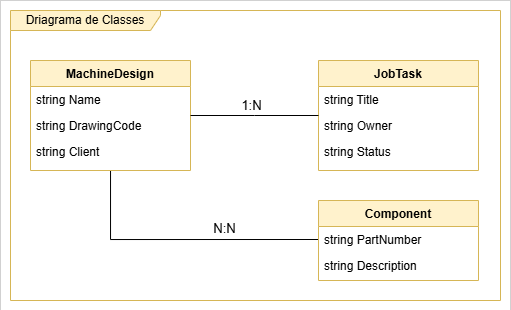

The diagram above was exported from draw.io. Its source (the exported page's mxGraphModel, read from the mxfile embedded in the PNG):
<mxGraphModel dx="983" dy="580" grid="1" gridSize="10" guides="1" tooltips="1" connect="1" arrows="1" fold="1" page="1" pageScale="1" pageWidth="827" pageHeight="1169" math="0" shadow="0">
  <root>
    <mxCell id="WIyWlLk6GJQsqaUBKTNV-0" />
    <mxCell id="WIyWlLk6GJQsqaUBKTNV-1" parent="WIyWlLk6GJQsqaUBKTNV-0" />
    <mxCell id="h2zYZVIEjmgqmujLSWh5-13" value="" style="rounded=0;whiteSpace=wrap;html=1;strokeWidth=0;" vertex="1" parent="WIyWlLk6GJQsqaUBKTNV-1">
      <mxGeometry x="190" y="60" width="510" height="310" as="geometry" />
    </mxCell>
    <mxCell id="h2zYZVIEjmgqmujLSWh5-4" value="" style="edgeStyle=orthogonalEdgeStyle;rounded=0;orthogonalLoop=1;jettySize=auto;html=1;entryX=0;entryY=0.5;entryDx=0;entryDy=0;endArrow=none;startFill=0;" edge="1" parent="WIyWlLk6GJQsqaUBKTNV-1" source="zkfFHV4jXpPFQw0GAbJ--0" target="h2zYZVIEjmgqmujLSWh5-1">
      <mxGeometry relative="1" as="geometry" />
    </mxCell>
    <mxCell id="h2zYZVIEjmgqmujLSWh5-9" value="N:N" style="edgeLabel;html=1;align=center;verticalAlign=middle;resizable=0;points=[];fontSize=13;" vertex="1" connectable="0" parent="h2zYZVIEjmgqmujLSWh5-4">
      <mxGeometry x="-0.2517" y="1" relative="1" as="geometry">
        <mxPoint x="79" y="-10" as="offset" />
      </mxGeometry>
    </mxCell>
    <mxCell id="zkfFHV4jXpPFQw0GAbJ--0" value="MachineDesign" style="swimlane;fontStyle=1;align=center;verticalAlign=top;childLayout=stackLayout;horizontal=1;startSize=26;horizontalStack=0;resizeParent=1;resizeLast=0;collapsible=1;marginBottom=0;rounded=0;shadow=0;strokeWidth=1;fillColor=#fff2cc;strokeColor=#d6b656;" parent="WIyWlLk6GJQsqaUBKTNV-1" vertex="1">
      <mxGeometry x="220" y="120" width="160" height="110" as="geometry">
        <mxRectangle x="230" y="140" width="160" height="26" as="alternateBounds" />
      </mxGeometry>
    </mxCell>
    <mxCell id="zkfFHV4jXpPFQw0GAbJ--1" value="string Name" style="text;align=left;verticalAlign=top;spacingLeft=4;spacingRight=4;overflow=hidden;rotatable=0;points=[[0,0.5],[1,0.5]];portConstraint=eastwest;" parent="zkfFHV4jXpPFQw0GAbJ--0" vertex="1">
      <mxGeometry y="26" width="160" height="26" as="geometry" />
    </mxCell>
    <mxCell id="zkfFHV4jXpPFQw0GAbJ--2" value="string DrawingCode" style="text;align=left;verticalAlign=top;spacingLeft=4;spacingRight=4;overflow=hidden;rotatable=0;points=[[0,0.5],[1,0.5]];portConstraint=eastwest;rounded=0;shadow=0;html=0;" parent="zkfFHV4jXpPFQw0GAbJ--0" vertex="1">
      <mxGeometry y="52" width="160" height="26" as="geometry" />
    </mxCell>
    <mxCell id="zkfFHV4jXpPFQw0GAbJ--3" value="string Client" style="text;align=left;verticalAlign=top;spacingLeft=4;spacingRight=4;overflow=hidden;rotatable=0;points=[[0,0.5],[1,0.5]];portConstraint=eastwest;rounded=0;shadow=0;html=0;" parent="zkfFHV4jXpPFQw0GAbJ--0" vertex="1">
      <mxGeometry y="78" width="160" height="26" as="geometry" />
    </mxCell>
    <mxCell id="zkfFHV4jXpPFQw0GAbJ--17" value="JobTask" style="swimlane;fontStyle=1;align=center;verticalAlign=top;childLayout=stackLayout;horizontal=1;startSize=26;horizontalStack=0;resizeParent=1;resizeLast=0;collapsible=1;marginBottom=0;rounded=0;shadow=0;strokeWidth=1;fillColor=#fff2cc;strokeColor=#d6b656;" parent="WIyWlLk6GJQsqaUBKTNV-1" vertex="1">
      <mxGeometry x="508" y="120" width="160" height="110" as="geometry">
        <mxRectangle x="550" y="140" width="160" height="26" as="alternateBounds" />
      </mxGeometry>
    </mxCell>
    <mxCell id="zkfFHV4jXpPFQw0GAbJ--18" value="string Title" style="text;align=left;verticalAlign=top;spacingLeft=4;spacingRight=4;overflow=hidden;rotatable=0;points=[[0,0.5],[1,0.5]];portConstraint=eastwest;" parent="zkfFHV4jXpPFQw0GAbJ--17" vertex="1">
      <mxGeometry y="26" width="160" height="26" as="geometry" />
    </mxCell>
    <mxCell id="zkfFHV4jXpPFQw0GAbJ--19" value="string Owner" style="text;align=left;verticalAlign=top;spacingLeft=4;spacingRight=4;overflow=hidden;rotatable=0;points=[[0,0.5],[1,0.5]];portConstraint=eastwest;rounded=0;shadow=0;html=0;" parent="zkfFHV4jXpPFQw0GAbJ--17" vertex="1">
      <mxGeometry y="52" width="160" height="26" as="geometry" />
    </mxCell>
    <mxCell id="zkfFHV4jXpPFQw0GAbJ--20" value="string Status" style="text;align=left;verticalAlign=top;spacingLeft=4;spacingRight=4;overflow=hidden;rotatable=0;points=[[0,0.5],[1,0.5]];portConstraint=eastwest;rounded=0;shadow=0;html=0;" parent="zkfFHV4jXpPFQw0GAbJ--17" vertex="1">
      <mxGeometry y="78" width="160" height="26" as="geometry" />
    </mxCell>
    <mxCell id="zkfFHV4jXpPFQw0GAbJ--26" value="" style="endArrow=none;shadow=0;strokeWidth=1;rounded=0;curved=0;endFill=1;edgeStyle=elbowEdgeStyle;elbow=horizontal;startFill=0;" parent="WIyWlLk6GJQsqaUBKTNV-1" source="zkfFHV4jXpPFQw0GAbJ--0" target="zkfFHV4jXpPFQw0GAbJ--17" edge="1">
      <mxGeometry x="0.5" y="41" relative="1" as="geometry">
        <mxPoint x="380" y="192" as="sourcePoint" />
        <mxPoint x="540" y="192" as="targetPoint" />
        <mxPoint x="-40" y="32" as="offset" />
      </mxGeometry>
    </mxCell>
    <mxCell id="h2zYZVIEjmgqmujLSWh5-8" value="1:N" style="edgeLabel;html=1;align=center;verticalAlign=middle;resizable=0;points=[];fontSize=13;" vertex="1" connectable="0" parent="zkfFHV4jXpPFQw0GAbJ--26">
      <mxGeometry x="0.1689" y="2" relative="1" as="geometry">
        <mxPoint x="-14" y="-8" as="offset" />
      </mxGeometry>
    </mxCell>
    <mxCell id="h2zYZVIEjmgqmujLSWh5-0" value="Component" style="swimlane;fontStyle=1;align=center;verticalAlign=top;childLayout=stackLayout;horizontal=1;startSize=26;horizontalStack=0;resizeParent=1;resizeLast=0;collapsible=1;marginBottom=0;rounded=0;shadow=0;strokeWidth=1;fillColor=#fff2cc;strokeColor=#d6b656;" vertex="1" parent="WIyWlLk6GJQsqaUBKTNV-1">
      <mxGeometry x="508" y="260" width="160" height="80" as="geometry">
        <mxRectangle x="550" y="140" width="160" height="26" as="alternateBounds" />
      </mxGeometry>
    </mxCell>
    <mxCell id="h2zYZVIEjmgqmujLSWh5-1" value="string PartNumber" style="text;align=left;verticalAlign=top;spacingLeft=4;spacingRight=4;overflow=hidden;rotatable=0;points=[[0,0.5],[1,0.5]];portConstraint=eastwest;" vertex="1" parent="h2zYZVIEjmgqmujLSWh5-0">
      <mxGeometry y="26" width="160" height="26" as="geometry" />
    </mxCell>
    <mxCell id="h2zYZVIEjmgqmujLSWh5-2" value="string Description" style="text;align=left;verticalAlign=top;spacingLeft=4;spacingRight=4;overflow=hidden;rotatable=0;points=[[0,0.5],[1,0.5]];portConstraint=eastwest;rounded=0;shadow=0;html=0;" vertex="1" parent="h2zYZVIEjmgqmujLSWh5-0">
      <mxGeometry y="52" width="160" height="26" as="geometry" />
    </mxCell>
    <mxCell id="h2zYZVIEjmgqmujLSWh5-12" value="Driagrama de Classes" style="shape=umlFrame;whiteSpace=wrap;html=1;pointerEvents=0;width=150;height=20;fillColor=#fff2cc;strokeColor=#d6b656;" vertex="1" parent="WIyWlLk6GJQsqaUBKTNV-1">
      <mxGeometry x="200" y="70" width="490" height="290" as="geometry" />
    </mxCell>
  </root>
</mxGraphModel>